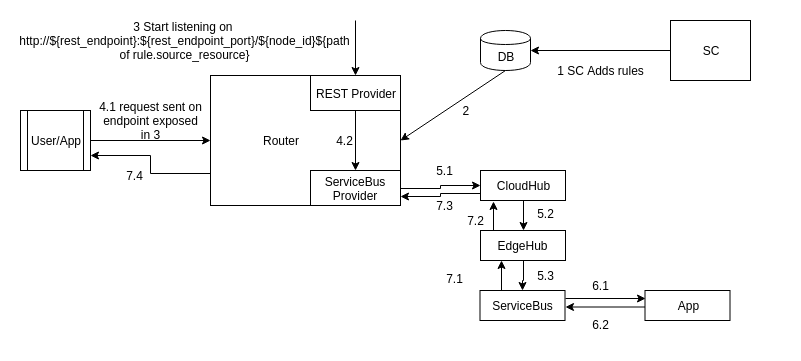

The diagram above was exported from draw.io. Its source (the exported page's mxGraphModel, read from the mxfile embedded in the PNG):
<mxGraphModel dx="1327" dy="808" grid="1" gridSize="10" guides="1" tooltips="1" connect="1" arrows="1" fold="1" page="1" pageScale="1" pageWidth="827" pageHeight="1169" math="0" shadow="0">
  <root>
    <mxCell id="0" />
    <mxCell id="1" parent="0" />
    <mxCell id="g_SXJE0XRFaitUu9PwDE-1" value="" style="rounded=0;whiteSpace=wrap;html=1;strokeColor=#FFFFFF;" vertex="1" parent="1">
      <mxGeometry y="200" width="800" height="360" as="geometry" />
    </mxCell>
    <mxCell id="g_SXJE0XRFaitUu9PwDE-11" value="" style="edgeStyle=orthogonalEdgeStyle;rounded=0;orthogonalLoop=1;jettySize=auto;html=1;" edge="1" parent="1" source="g_SXJE0XRFaitUu9PwDE-3" target="g_SXJE0XRFaitUu9PwDE-4">
      <mxGeometry relative="1" as="geometry">
        <mxPoint x="475" y="280" as="targetPoint" />
      </mxGeometry>
    </mxCell>
    <mxCell id="g_SXJE0XRFaitUu9PwDE-3" value="SC" style="rounded=0;whiteSpace=wrap;html=1;strokeColor=#000000;" vertex="1" parent="1">
      <mxGeometry x="670" y="220" width="80" height="60" as="geometry" />
    </mxCell>
    <mxCell id="g_SXJE0XRFaitUu9PwDE-4" value="DB" style="shape=cylinder;whiteSpace=wrap;html=1;boundedLbl=1;backgroundOutline=1;strokeColor=#000000;" vertex="1" parent="1">
      <mxGeometry x="480" y="230" width="50" height="40" as="geometry" />
    </mxCell>
    <mxCell id="g_SXJE0XRFaitUu9PwDE-63" style="edgeStyle=orthogonalEdgeStyle;rounded=0;orthogonalLoop=1;jettySize=auto;html=1;exitX=0;exitY=0.75;exitDx=0;exitDy=0;entryX=1;entryY=0.75;entryDx=0;entryDy=0;" edge="1" parent="1" source="g_SXJE0XRFaitUu9PwDE-5" target="g_SXJE0XRFaitUu9PwDE-35">
      <mxGeometry relative="1" as="geometry" />
    </mxCell>
    <mxCell id="g_SXJE0XRFaitUu9PwDE-5" value="Router&amp;nbsp; &amp;nbsp; &amp;nbsp; &amp;nbsp; &amp;nbsp; &amp;nbsp; &amp;nbsp; &amp;nbsp;" style="rounded=0;whiteSpace=wrap;html=1;strokeColor=#000000;" vertex="1" parent="1">
      <mxGeometry x="210" y="275" width="190" height="130" as="geometry" />
    </mxCell>
    <mxCell id="g_SXJE0XRFaitUu9PwDE-14" value="" style="endArrow=classic;html=1;exitX=0.5;exitY=1;exitDx=0;exitDy=0;entryX=1;entryY=0.5;entryDx=0;entryDy=0;" edge="1" parent="1" source="g_SXJE0XRFaitUu9PwDE-4" target="g_SXJE0XRFaitUu9PwDE-5">
      <mxGeometry width="50" height="50" relative="1" as="geometry">
        <mxPoint x="120" y="590" as="sourcePoint" />
        <mxPoint x="170" y="540" as="targetPoint" />
      </mxGeometry>
    </mxCell>
    <mxCell id="g_SXJE0XRFaitUu9PwDE-20" value="1 SC Adds rules" style="text;html=1;strokeColor=none;fillColor=none;align=center;verticalAlign=middle;whiteSpace=wrap;rounded=0;" vertex="1" parent="1">
      <mxGeometry x="545.5" y="260" width="109" height="20" as="geometry" />
    </mxCell>
    <mxCell id="g_SXJE0XRFaitUu9PwDE-37" style="edgeStyle=orthogonalEdgeStyle;rounded=0;orthogonalLoop=1;jettySize=auto;html=1;exitX=0.5;exitY=1;exitDx=0;exitDy=0;entryX=0.5;entryY=0;entryDx=0;entryDy=0;" edge="1" parent="1" source="g_SXJE0XRFaitUu9PwDE-27" target="g_SXJE0XRFaitUu9PwDE-28">
      <mxGeometry relative="1" as="geometry" />
    </mxCell>
    <mxCell id="g_SXJE0XRFaitUu9PwDE-27" value="REST Provider" style="rounded=0;whiteSpace=wrap;html=1;strokeColor=#000000;" vertex="1" parent="1">
      <mxGeometry x="310" y="275" width="90" height="35" as="geometry" />
    </mxCell>
    <mxCell id="g_SXJE0XRFaitUu9PwDE-45" value="" style="edgeStyle=orthogonalEdgeStyle;rounded=0;orthogonalLoop=1;jettySize=auto;html=1;" edge="1" parent="1" source="g_SXJE0XRFaitUu9PwDE-28" target="g_SXJE0XRFaitUu9PwDE-39">
      <mxGeometry relative="1" as="geometry" />
    </mxCell>
    <mxCell id="g_SXJE0XRFaitUu9PwDE-28" value="ServiceBus Provider" style="rounded=0;whiteSpace=wrap;html=1;strokeColor=#000000;" vertex="1" parent="1">
      <mxGeometry x="310" y="370" width="90" height="35" as="geometry" />
    </mxCell>
    <mxCell id="g_SXJE0XRFaitUu9PwDE-29" value="2&amp;nbsp;" style="text;html=1;strokeColor=none;fillColor=none;align=center;verticalAlign=middle;whiteSpace=wrap;rounded=0;" vertex="1" parent="1">
      <mxGeometry x="413" y="300" width="109" height="20" as="geometry" />
    </mxCell>
    <mxCell id="g_SXJE0XRFaitUu9PwDE-30" value="3 Start listening on&amp;nbsp;&lt;br&gt;&lt;span&gt;http://${rest_endpoint}:${rest_endpoint_port}/${node_id}${path of rule.source_resource}&lt;/span&gt;&lt;br&gt;" style="text;html=1;strokeColor=none;fillColor=none;align=center;verticalAlign=middle;whiteSpace=wrap;rounded=0;" vertex="1" parent="1">
      <mxGeometry x="130" y="230" width="109" height="20" as="geometry" />
    </mxCell>
    <mxCell id="g_SXJE0XRFaitUu9PwDE-32" value="" style="endArrow=classic;html=1;entryX=0.5;entryY=0;entryDx=0;entryDy=0;exitX=0.444;exitY=0.056;exitDx=0;exitDy=0;exitPerimeter=0;" edge="1" parent="1" source="g_SXJE0XRFaitUu9PwDE-1" target="g_SXJE0XRFaitUu9PwDE-27">
      <mxGeometry width="50" height="50" relative="1" as="geometry">
        <mxPoint x="305" y="255" as="sourcePoint" />
        <mxPoint x="355" y="205" as="targetPoint" />
      </mxGeometry>
    </mxCell>
    <mxCell id="g_SXJE0XRFaitUu9PwDE-34" value="" style="endArrow=classic;html=1;entryX=0;entryY=0.5;entryDx=0;entryDy=0;exitX=1;exitY=0.5;exitDx=0;exitDy=0;" edge="1" parent="1" source="g_SXJE0XRFaitUu9PwDE-35" target="g_SXJE0XRFaitUu9PwDE-5">
      <mxGeometry width="50" height="50" relative="1" as="geometry">
        <mxPoint x="90" y="332.5" as="sourcePoint" />
        <mxPoint x="90" y="387.5" as="targetPoint" />
      </mxGeometry>
    </mxCell>
    <mxCell id="g_SXJE0XRFaitUu9PwDE-35" value="User/App" style="shape=process;whiteSpace=wrap;html=1;backgroundOutline=1;strokeColor=#000000;" vertex="1" parent="1">
      <mxGeometry x="20" y="310" width="70" height="60" as="geometry" />
    </mxCell>
    <mxCell id="g_SXJE0XRFaitUu9PwDE-36" value="4.1 request sent on endpoint exposed in 3" style="text;html=1;strokeColor=none;fillColor=none;align=center;verticalAlign=middle;whiteSpace=wrap;rounded=0;" vertex="1" parent="1">
      <mxGeometry x="95.5" y="310" width="109" height="20" as="geometry" />
    </mxCell>
    <mxCell id="g_SXJE0XRFaitUu9PwDE-38" value="4.2" style="text;html=1;strokeColor=none;fillColor=none;align=center;verticalAlign=middle;whiteSpace=wrap;rounded=0;" vertex="1" parent="1">
      <mxGeometry x="290" y="330" width="109" height="20" as="geometry" />
    </mxCell>
    <mxCell id="g_SXJE0XRFaitUu9PwDE-41" value="" style="edgeStyle=orthogonalEdgeStyle;rounded=0;orthogonalLoop=1;jettySize=auto;html=1;" edge="1" parent="1" source="g_SXJE0XRFaitUu9PwDE-39" target="g_SXJE0XRFaitUu9PwDE-40">
      <mxGeometry relative="1" as="geometry" />
    </mxCell>
    <mxCell id="g_SXJE0XRFaitUu9PwDE-62" style="edgeStyle=orthogonalEdgeStyle;rounded=0;orthogonalLoop=1;jettySize=auto;html=1;exitX=0;exitY=0.75;exitDx=0;exitDy=0;entryX=1;entryY=0.75;entryDx=0;entryDy=0;" edge="1" parent="1" source="g_SXJE0XRFaitUu9PwDE-39" target="g_SXJE0XRFaitUu9PwDE-28">
      <mxGeometry relative="1" as="geometry" />
    </mxCell>
    <mxCell id="g_SXJE0XRFaitUu9PwDE-39" value="CloudHub" style="rounded=0;whiteSpace=wrap;html=1;strokeColor=#000000;" vertex="1" parent="1">
      <mxGeometry x="480" y="370" width="85" height="30" as="geometry" />
    </mxCell>
    <mxCell id="g_SXJE0XRFaitUu9PwDE-43" value="" style="edgeStyle=orthogonalEdgeStyle;rounded=0;orthogonalLoop=1;jettySize=auto;html=1;" edge="1" parent="1" source="g_SXJE0XRFaitUu9PwDE-40" target="g_SXJE0XRFaitUu9PwDE-42">
      <mxGeometry relative="1" as="geometry" />
    </mxCell>
    <mxCell id="g_SXJE0XRFaitUu9PwDE-61" style="edgeStyle=orthogonalEdgeStyle;rounded=0;orthogonalLoop=1;jettySize=auto;html=1;exitX=0.25;exitY=0;exitDx=0;exitDy=0;entryX=0.153;entryY=1.033;entryDx=0;entryDy=0;entryPerimeter=0;" edge="1" parent="1" source="g_SXJE0XRFaitUu9PwDE-40" target="g_SXJE0XRFaitUu9PwDE-39">
      <mxGeometry relative="1" as="geometry" />
    </mxCell>
    <mxCell id="g_SXJE0XRFaitUu9PwDE-40" value="EdgeHub" style="rounded=0;whiteSpace=wrap;html=1;strokeColor=#000000;" vertex="1" parent="1">
      <mxGeometry x="480" y="430" width="85" height="30" as="geometry" />
    </mxCell>
    <mxCell id="g_SXJE0XRFaitUu9PwDE-54" style="edgeStyle=orthogonalEdgeStyle;rounded=0;orthogonalLoop=1;jettySize=auto;html=1;exitX=1;exitY=0.25;exitDx=0;exitDy=0;entryX=0;entryY=0.25;entryDx=0;entryDy=0;" edge="1" parent="1" source="g_SXJE0XRFaitUu9PwDE-42" target="g_SXJE0XRFaitUu9PwDE-49">
      <mxGeometry relative="1" as="geometry" />
    </mxCell>
    <mxCell id="g_SXJE0XRFaitUu9PwDE-60" style="edgeStyle=orthogonalEdgeStyle;rounded=0;orthogonalLoop=1;jettySize=auto;html=1;exitX=0.25;exitY=0;exitDx=0;exitDy=0;entryX=0.25;entryY=1;entryDx=0;entryDy=0;" edge="1" parent="1" source="g_SXJE0XRFaitUu9PwDE-42" target="g_SXJE0XRFaitUu9PwDE-40">
      <mxGeometry relative="1" as="geometry" />
    </mxCell>
    <mxCell id="g_SXJE0XRFaitUu9PwDE-42" value="ServiceBus" style="rounded=0;whiteSpace=wrap;html=1;strokeColor=#000000;" vertex="1" parent="1">
      <mxGeometry x="479.5" y="490" width="85" height="30" as="geometry" />
    </mxCell>
    <mxCell id="g_SXJE0XRFaitUu9PwDE-56" style="edgeStyle=orthogonalEdgeStyle;rounded=0;orthogonalLoop=1;jettySize=auto;html=1;exitX=0;exitY=0.75;exitDx=0;exitDy=0;entryX=1;entryY=0.75;entryDx=0;entryDy=0;" edge="1" parent="1">
      <mxGeometry relative="1" as="geometry">
        <mxPoint x="645" y="506.5" as="sourcePoint" />
        <mxPoint x="565" y="506.5" as="targetPoint" />
      </mxGeometry>
    </mxCell>
    <mxCell id="g_SXJE0XRFaitUu9PwDE-49" value="App" style="rounded=0;whiteSpace=wrap;html=1;strokeColor=#000000;" vertex="1" parent="1">
      <mxGeometry x="644.5" y="490" width="85" height="30" as="geometry" />
    </mxCell>
    <mxCell id="g_SXJE0XRFaitUu9PwDE-46" value="5.3" style="text;html=1;strokeColor=none;fillColor=none;align=center;verticalAlign=middle;whiteSpace=wrap;rounded=0;" vertex="1" parent="1">
      <mxGeometry x="491" y="465" width="109" height="20" as="geometry" />
    </mxCell>
    <mxCell id="g_SXJE0XRFaitUu9PwDE-47" value="5.1" style="text;html=1;strokeColor=none;fillColor=none;align=center;verticalAlign=middle;whiteSpace=wrap;rounded=0;" vertex="1" parent="1">
      <mxGeometry x="390" y="360" width="109" height="20" as="geometry" />
    </mxCell>
    <mxCell id="g_SXJE0XRFaitUu9PwDE-48" value="5.2" style="text;html=1;strokeColor=none;fillColor=none;align=center;verticalAlign=middle;whiteSpace=wrap;rounded=0;" vertex="1" parent="1">
      <mxGeometry x="491" y="402.5" width="109" height="20" as="geometry" />
    </mxCell>
    <mxCell id="g_SXJE0XRFaitUu9PwDE-57" value="6.1" style="text;html=1;strokeColor=none;fillColor=none;align=center;verticalAlign=middle;whiteSpace=wrap;rounded=0;" vertex="1" parent="1">
      <mxGeometry x="545.5" y="475" width="109" height="20" as="geometry" />
    </mxCell>
    <mxCell id="g_SXJE0XRFaitUu9PwDE-58" value="6.2" style="text;html=1;strokeColor=none;fillColor=none;align=center;verticalAlign=middle;whiteSpace=wrap;rounded=0;" vertex="1" parent="1">
      <mxGeometry x="545.5" y="513.5" width="109" height="20" as="geometry" />
    </mxCell>
    <mxCell id="g_SXJE0XRFaitUu9PwDE-64" value="7.3" style="text;html=1;strokeColor=none;fillColor=none;align=center;verticalAlign=middle;whiteSpace=wrap;rounded=0;" vertex="1" parent="1">
      <mxGeometry x="390" y="395" width="109" height="20" as="geometry" />
    </mxCell>
    <mxCell id="g_SXJE0XRFaitUu9PwDE-65" value="7.2" style="text;html=1;strokeColor=none;fillColor=none;align=center;verticalAlign=middle;whiteSpace=wrap;rounded=0;" vertex="1" parent="1">
      <mxGeometry x="421" y="410" width="109" height="20" as="geometry" />
    </mxCell>
    <mxCell id="g_SXJE0XRFaitUu9PwDE-66" value="7.1" style="text;html=1;strokeColor=none;fillColor=none;align=center;verticalAlign=middle;whiteSpace=wrap;rounded=0;" vertex="1" parent="1">
      <mxGeometry x="400" y="467.5" width="109" height="20" as="geometry" />
    </mxCell>
    <mxCell id="g_SXJE0XRFaitUu9PwDE-67" value="7.4" style="text;html=1;strokeColor=none;fillColor=none;align=center;verticalAlign=middle;whiteSpace=wrap;rounded=0;" vertex="1" parent="1">
      <mxGeometry x="80" y="365" width="109" height="20" as="geometry" />
    </mxCell>
  </root>
</mxGraphModel>